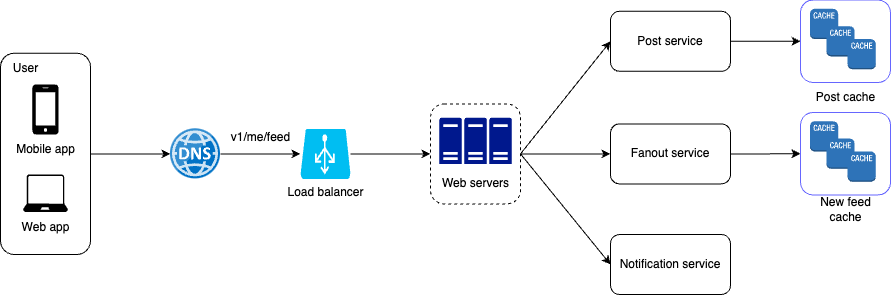

The diagram above was exported from draw.io. Its source (the exported page's mxGraphModel, read from the mxfile embedded in the PNG):
<mxGraphModel dx="1434" dy="702" grid="1" gridSize="10" guides="1" tooltips="1" connect="1" arrows="1" fold="1" page="1" pageScale="1" pageWidth="850" pageHeight="1100" math="0" shadow="0">
  <root>
    <mxCell id="0" />
    <mxCell id="1" parent="0" />
    <mxCell id="vkeMUATVs5M3AKIvtmKR-1" value="" style="edgeStyle=orthogonalEdgeStyle;rounded=0;orthogonalLoop=1;jettySize=auto;html=1;" edge="1" parent="1" source="vkeMUATVs5M3AKIvtmKR-2" target="vkeMUATVs5M3AKIvtmKR-4">
      <mxGeometry relative="1" as="geometry" />
    </mxCell>
    <mxCell id="vkeMUATVs5M3AKIvtmKR-2" value="" style="rounded=1;whiteSpace=wrap;html=1;" vertex="1" parent="1">
      <mxGeometry x="160" y="68.78" width="90" height="201.22" as="geometry" />
    </mxCell>
    <mxCell id="vkeMUATVs5M3AKIvtmKR-3" value="" style="edgeStyle=orthogonalEdgeStyle;rounded=0;orthogonalLoop=1;jettySize=auto;html=1;" edge="1" parent="1" source="vkeMUATVs5M3AKIvtmKR-4" target="vkeMUATVs5M3AKIvtmKR-11">
      <mxGeometry relative="1" as="geometry" />
    </mxCell>
    <mxCell id="vkeMUATVs5M3AKIvtmKR-4" value="" style="image;sketch=0;aspect=fixed;html=1;points=[];align=center;fontSize=12;image=img/lib/mscae/DNS.svg;" vertex="1" parent="1">
      <mxGeometry x="330" y="144.39" width="50" height="50" as="geometry" />
    </mxCell>
    <mxCell id="vkeMUATVs5M3AKIvtmKR-5" value="" style="sketch=0;pointerEvents=1;shadow=0;dashed=0;html=1;strokeColor=none;fillColor=#000000;labelPosition=center;verticalLabelPosition=bottom;verticalAlign=top;outlineConnect=0;align=center;shape=mxgraph.office.devices.cell_phone_iphone_standalone;" vertex="1" parent="1">
      <mxGeometry x="191.87" y="100" width="26.25" height="50" as="geometry" />
    </mxCell>
    <mxCell id="vkeMUATVs5M3AKIvtmKR-6" value="Mobile app" style="text;html=1;align=center;verticalAlign=middle;resizable=0;points=[];autosize=1;strokeColor=none;fillColor=none;" vertex="1" parent="1">
      <mxGeometry x="165" y="150" width="80" height="30" as="geometry" />
    </mxCell>
    <mxCell id="vkeMUATVs5M3AKIvtmKR-7" value="Web app" style="text;html=1;align=center;verticalAlign=middle;resizable=0;points=[];autosize=1;strokeColor=none;fillColor=none;" vertex="1" parent="1">
      <mxGeometry x="170" y="227.49999999999997" width="70" height="30" as="geometry" />
    </mxCell>
    <mxCell id="vkeMUATVs5M3AKIvtmKR-8" value="" style="verticalLabelPosition=bottom;html=1;verticalAlign=top;align=center;strokeColor=none;fillColor=#000000;shape=mxgraph.azure.laptop;pointerEvents=1;" vertex="1" parent="1">
      <mxGeometry x="182.5" y="190" width="45" height="37.5" as="geometry" />
    </mxCell>
    <mxCell id="vkeMUATVs5M3AKIvtmKR-9" value="User" style="text;html=1;align=center;verticalAlign=middle;resizable=0;points=[];autosize=1;strokeColor=none;fillColor=none;" vertex="1" parent="1">
      <mxGeometry x="160" y="68.78" width="50" height="30" as="geometry" />
    </mxCell>
    <mxCell id="vkeMUATVs5M3AKIvtmKR-10" value="" style="edgeStyle=orthogonalEdgeStyle;rounded=0;orthogonalLoop=1;jettySize=auto;html=1;entryX=0;entryY=0.5;entryDx=0;entryDy=0;" edge="1" parent="1" source="vkeMUATVs5M3AKIvtmKR-11" target="vkeMUATVs5M3AKIvtmKR-14">
      <mxGeometry relative="1" as="geometry" />
    </mxCell>
    <mxCell id="vkeMUATVs5M3AKIvtmKR-11" value="Load balancer" style="verticalLabelPosition=bottom;html=1;verticalAlign=top;align=center;strokeColor=none;fillColor=#00BEF2;shape=mxgraph.azure.azure_load_balancer;" vertex="1" parent="1">
      <mxGeometry x="460" y="144.39" width="50" height="50" as="geometry" />
    </mxCell>
    <mxCell id="vkeMUATVs5M3AKIvtmKR-12" value="v1/me/feed" style="text;html=1;align=center;verticalAlign=middle;resizable=0;points=[];autosize=1;strokeColor=none;fillColor=none;" vertex="1" parent="1">
      <mxGeometry x="380" y="138" width="80" height="30" as="geometry" />
    </mxCell>
    <mxCell id="vkeMUATVs5M3AKIvtmKR-13" value="" style="rounded=0;orthogonalLoop=1;jettySize=auto;html=1;exitX=1;exitY=0.5;exitDx=0;exitDy=0;entryX=0;entryY=0.5;entryDx=0;entryDy=0;" edge="1" parent="1" source="vkeMUATVs5M3AKIvtmKR-14" target="vkeMUATVs5M3AKIvtmKR-18">
      <mxGeometry relative="1" as="geometry" />
    </mxCell>
    <mxCell id="vkeMUATVs5M3AKIvtmKR-25" style="edgeStyle=orthogonalEdgeStyle;rounded=0;orthogonalLoop=1;jettySize=auto;html=1;exitX=1;exitY=0.5;exitDx=0;exitDy=0;entryX=0;entryY=0.5;entryDx=0;entryDy=0;" edge="1" parent="1" source="vkeMUATVs5M3AKIvtmKR-14" target="vkeMUATVs5M3AKIvtmKR-24">
      <mxGeometry relative="1" as="geometry" />
    </mxCell>
    <mxCell id="vkeMUATVs5M3AKIvtmKR-33" style="rounded=0;orthogonalLoop=1;jettySize=auto;html=1;exitX=1;exitY=0.5;exitDx=0;exitDy=0;entryX=0;entryY=0.5;entryDx=0;entryDy=0;" edge="1" parent="1" source="vkeMUATVs5M3AKIvtmKR-14" target="vkeMUATVs5M3AKIvtmKR-32">
      <mxGeometry relative="1" as="geometry" />
    </mxCell>
    <mxCell id="vkeMUATVs5M3AKIvtmKR-14" value="" style="rounded=1;whiteSpace=wrap;html=1;dashed=1;" vertex="1" parent="1">
      <mxGeometry x="590.01" y="119.38999999999999" width="90" height="100" as="geometry" />
    </mxCell>
    <mxCell id="vkeMUATVs5M3AKIvtmKR-15" value="" style="sketch=0;aspect=fixed;pointerEvents=1;shadow=0;dashed=0;html=1;strokeColor=none;labelPosition=center;verticalLabelPosition=bottom;verticalAlign=top;align=center;fillColor=#00188D;shape=mxgraph.mscae.enterprise.server_farm" vertex="1" parent="1">
      <mxGeometry x="598.8699999999999" y="133.14" width="72.27" height="46.25" as="geometry" />
    </mxCell>
    <mxCell id="vkeMUATVs5M3AKIvtmKR-16" value="Web servers" style="text;html=1;align=center;verticalAlign=middle;resizable=0;points=[];autosize=1;strokeColor=none;fillColor=none;" vertex="1" parent="1">
      <mxGeometry x="590" y="184.39" width="90" height="30" as="geometry" />
    </mxCell>
    <mxCell id="vkeMUATVs5M3AKIvtmKR-17" value="" style="edgeStyle=orthogonalEdgeStyle;rounded=0;orthogonalLoop=1;jettySize=auto;html=1;entryX=0;entryY=0.5;entryDx=0;entryDy=0;" edge="1" parent="1" source="vkeMUATVs5M3AKIvtmKR-18" target="vkeMUATVs5M3AKIvtmKR-19">
      <mxGeometry relative="1" as="geometry" />
    </mxCell>
    <mxCell id="vkeMUATVs5M3AKIvtmKR-18" value="Post service" style="rounded=1;whiteSpace=wrap;html=1;" vertex="1" parent="1">
      <mxGeometry x="770" y="26.779999999999987" width="120" height="60" as="geometry" />
    </mxCell>
    <mxCell id="vkeMUATVs5M3AKIvtmKR-19" value="" style="rounded=1;whiteSpace=wrap;html=1;strokeColor=#6666FF;container=0;" vertex="1" parent="1">
      <mxGeometry x="960" y="15.569999999999993" width="90" height="82.43" as="geometry" />
    </mxCell>
    <mxCell id="vkeMUATVs5M3AKIvtmKR-20" value="" style="outlineConnect=0;dashed=0;verticalLabelPosition=bottom;verticalAlign=top;align=center;html=1;shape=mxgraph.aws3.cache_node;fillColor=#2E73B8;gradientColor=none;container=0;" vertex="1" parent="1">
      <mxGeometry x="969.4117647058823" y="24.335056666666645" width="28.235294117647058" height="30.224333333333337" as="geometry" />
    </mxCell>
    <mxCell id="vkeMUATVs5M3AKIvtmKR-21" value="" style="outlineConnect=0;dashed=0;verticalLabelPosition=bottom;verticalAlign=top;align=center;html=1;shape=mxgraph.aws3.cache_node;fillColor=#2E73B8;gradientColor=none;container=0;" vertex="1" parent="1">
      <mxGeometry x="985.8823529411765" y="41.67283333333333" width="28.235294117647058" height="30.224333333333337" as="geometry" />
    </mxCell>
    <mxCell id="vkeMUATVs5M3AKIvtmKR-22" value="" style="outlineConnect=0;dashed=0;verticalLabelPosition=bottom;verticalAlign=top;align=center;html=1;shape=mxgraph.aws3.cache_node;fillColor=#2E73B8;gradientColor=none;container=0;" vertex="1" parent="1">
      <mxGeometry x="1007.0588235294117" y="54.55938999999998" width="28.235294117647058" height="30.224333333333337" as="geometry" />
    </mxCell>
    <mxCell id="vkeMUATVs5M3AKIvtmKR-23" value="Post cache" style="text;html=1;align=center;verticalAlign=middle;resizable=0;points=[];autosize=1;strokeColor=none;fillColor=none;" vertex="1" parent="1">
      <mxGeometry x="965" y="98" width="80" height="30" as="geometry" />
    </mxCell>
    <mxCell id="vkeMUATVs5M3AKIvtmKR-31" value="" style="edgeStyle=orthogonalEdgeStyle;rounded=0;orthogonalLoop=1;jettySize=auto;html=1;entryX=0;entryY=0.5;entryDx=0;entryDy=0;" edge="1" parent="1" source="vkeMUATVs5M3AKIvtmKR-24" target="vkeMUATVs5M3AKIvtmKR-26">
      <mxGeometry relative="1" as="geometry" />
    </mxCell>
    <mxCell id="vkeMUATVs5M3AKIvtmKR-24" value="Fanout service" style="rounded=1;whiteSpace=wrap;html=1;" vertex="1" parent="1">
      <mxGeometry x="770" y="139.39" width="120" height="60" as="geometry" />
    </mxCell>
    <mxCell id="vkeMUATVs5M3AKIvtmKR-26" value="" style="rounded=1;whiteSpace=wrap;html=1;strokeColor=#6666FF;container=0;" vertex="1" parent="1">
      <mxGeometry x="960" y="127.99999999999999" width="90" height="82.43" as="geometry" />
    </mxCell>
    <mxCell id="vkeMUATVs5M3AKIvtmKR-27" value="" style="outlineConnect=0;dashed=0;verticalLabelPosition=bottom;verticalAlign=top;align=center;html=1;shape=mxgraph.aws3.cache_node;fillColor=#2E73B8;gradientColor=none;container=0;" vertex="1" parent="1">
      <mxGeometry x="969.4117647058823" y="136.76505666666665" width="28.235294117647058" height="30.224333333333337" as="geometry" />
    </mxCell>
    <mxCell id="vkeMUATVs5M3AKIvtmKR-28" value="" style="outlineConnect=0;dashed=0;verticalLabelPosition=bottom;verticalAlign=top;align=center;html=1;shape=mxgraph.aws3.cache_node;fillColor=#2E73B8;gradientColor=none;container=0;" vertex="1" parent="1">
      <mxGeometry x="985.8823529411765" y="154.10283333333334" width="28.235294117647058" height="30.224333333333337" as="geometry" />
    </mxCell>
    <mxCell id="vkeMUATVs5M3AKIvtmKR-29" value="" style="outlineConnect=0;dashed=0;verticalLabelPosition=bottom;verticalAlign=top;align=center;html=1;shape=mxgraph.aws3.cache_node;fillColor=#2E73B8;gradientColor=none;container=0;" vertex="1" parent="1">
      <mxGeometry x="1007.0588235294117" y="166.98939" width="28.235294117647058" height="30.224333333333337" as="geometry" />
    </mxCell>
    <mxCell id="vkeMUATVs5M3AKIvtmKR-30" value="New feed&lt;div&gt;cache&lt;/div&gt;" style="text;html=1;align=center;verticalAlign=middle;resizable=0;points=[];autosize=1;strokeColor=none;fillColor=none;" vertex="1" parent="1">
      <mxGeometry x="970" y="205.43" width="70" height="40" as="geometry" />
    </mxCell>
    <mxCell id="vkeMUATVs5M3AKIvtmKR-32" value="Notification service" style="rounded=1;whiteSpace=wrap;html=1;" vertex="1" parent="1">
      <mxGeometry x="770" y="250" width="120" height="60" as="geometry" />
    </mxCell>
  </root>
</mxGraphModel>